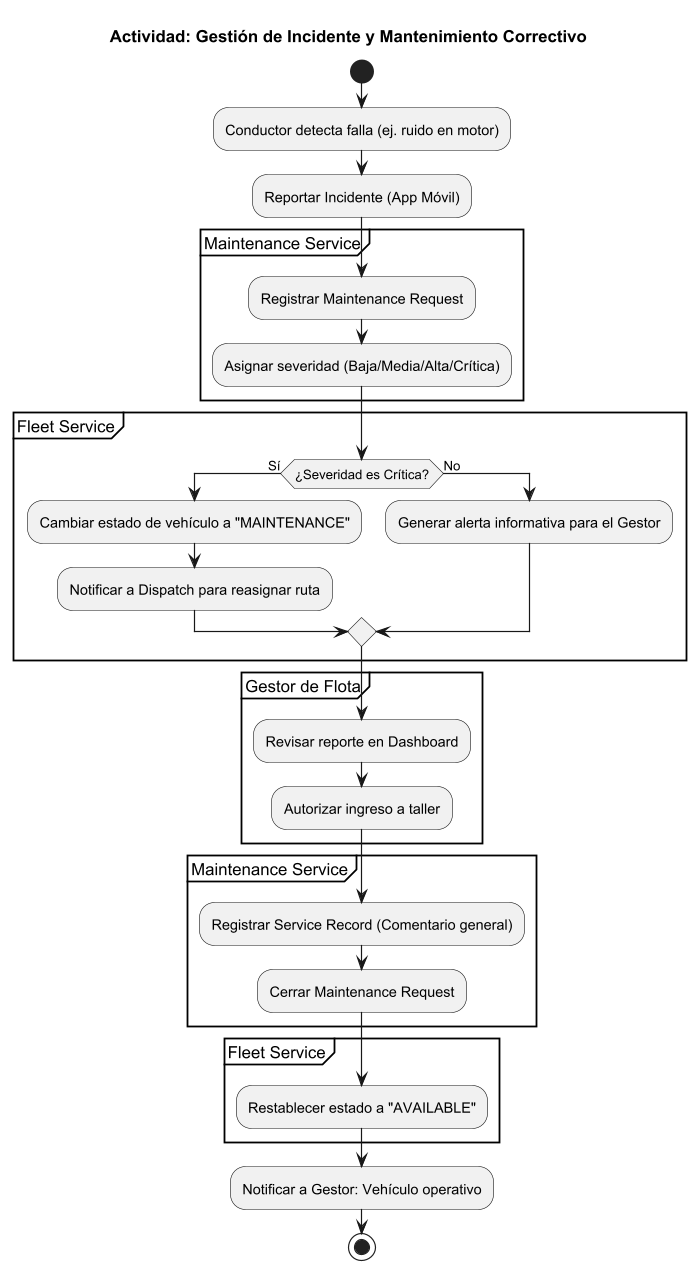

The diagram above was rendered by PlantUML. Its source (embedded in the PNG):
@startuml
title Actividad: Gestión de Incidente y Mantenimiento Correctivo

start
:Conductor detecta falla (ej. ruido en motor);
:Reportar Incidente (App Móvil);
partition "Maintenance Service" {
    :Registrar Maintenance Request;
    :Asignar severidad (Baja/Media/Alta/Crítica);
}
partition "Fleet Service" {
    if (¿Severidad es Crítica?) then (Sí)
        :Cambiar estado de vehículo a "MAINTENANCE";
        :Notificar a Dispatch para reasignar ruta;
    else (No)
        :Generar alerta informativa para el Gestor;
    endif
}
partition "Gestor de Flota" {
    :Revisar reporte en Dashboard;
    :Autorizar ingreso a taller;
}
partition "Maintenance Service" {
    :Registrar Service Record (Comentario general);
    :Cerrar Maintenance Request;
}
partition "Fleet Service" {
    :Restablecer estado a "AVAILABLE";
}
:Notificar a Gestor: Vehículo operativo;
stop
@enduml